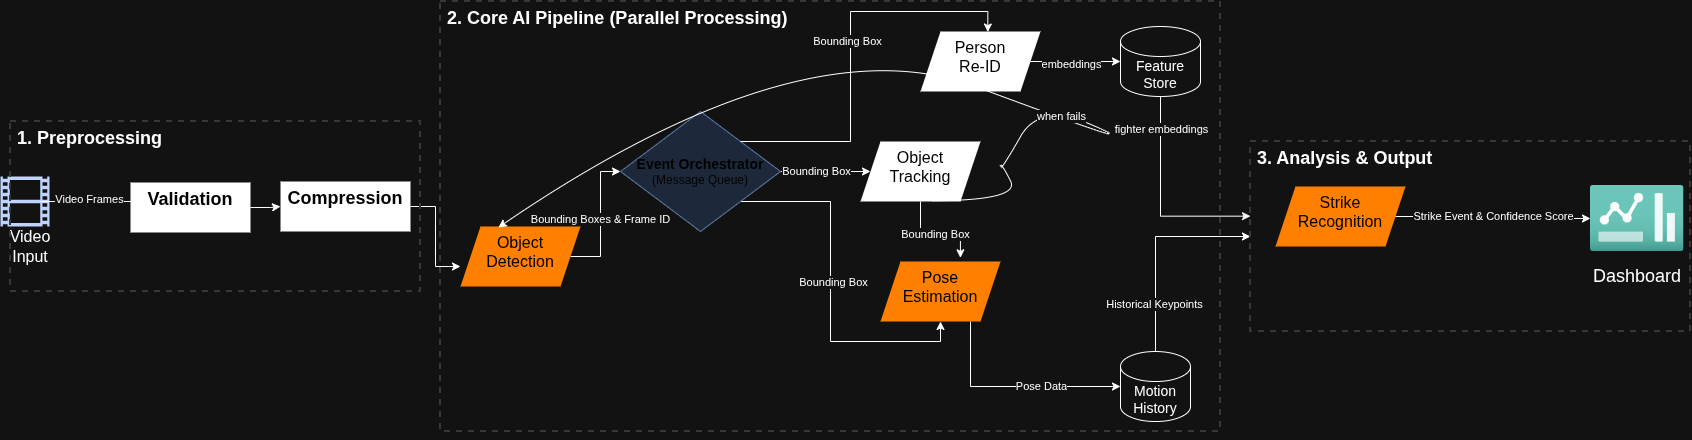

The diagram above was exported from draw.io. Its source (the exported page's mxGraphModel, read from the mxfile embedded in the PNG):
<mxGraphModel dx="1043" dy="592" grid="1" gridSize="10" guides="1" tooltips="1" connect="1" arrows="1" fold="1" page="1" pageScale="1" pageWidth="850" pageHeight="1100" math="0" shadow="0">
  <root>
    <mxCell id="0" />
    <mxCell id="1" parent="0" />
    <mxCell id="1UwHVZ-agmNvBDRW82tU-2" value="" style="sketch=0;aspect=fixed;pointerEvents=1;shadow=0;dashed=0;html=1;strokeColor=none;labelPosition=center;verticalLabelPosition=bottom;verticalAlign=top;align=center;fillColor=#00188D;shape=mxgraph.mscae.general.video" parent="1" vertex="1">
      <mxGeometry y="425" width="49" height="50" as="geometry" />
    </mxCell>
    <mxCell id="1UwHVZ-agmNvBDRW82tU-36" style="edgeStyle=orthogonalEdgeStyle;rounded=0;orthogonalLoop=1;jettySize=auto;html=1;entryX=0;entryY=0.5;entryDx=0;entryDy=0;" parent="1" source="1UwHVZ-agmNvBDRW82tU-4" target="1UwHVZ-agmNvBDRW82tU-6" edge="1">
      <mxGeometry relative="1" as="geometry" />
    </mxCell>
    <mxCell id="1UwHVZ-agmNvBDRW82tU-4" value="&lt;font style=&quot;font-size: 18px; color: light-dark(rgb(0, 0, 0), rgb(0, 0, 0));&quot;&gt;&lt;b style=&quot;&quot;&gt;Validation&lt;/b&gt;&lt;/font&gt;" style="whiteSpace=wrap;html=1;verticalAlign=top;fillColor=light-dark(#A9C4EB,#FFFFFF);strokeColor=none;sketch=0;pointerEvents=1;shadow=0;dashed=0;" parent="1" vertex="1">
      <mxGeometry x="130" y="431" width="120" height="50" as="geometry" />
    </mxCell>
    <mxCell id="1UwHVZ-agmNvBDRW82tU-5" value="Bounding Boxes &amp;amp; Frame ID" style="edgeStyle=orthogonalEdgeStyle;rounded=0;orthogonalLoop=1;jettySize=auto;html=1;entryX=0;entryY=0.5;entryDx=0;entryDy=0;align=center;verticalAlign=middle;" parent="1" source="1UwHVZ-agmNvBDRW82tU-7" target="1UwHVZ-agmNvBDRW82tU-18" edge="1">
      <mxGeometry relative="1" as="geometry">
        <mxPoint x="710" y="450" as="targetPoint" />
      </mxGeometry>
    </mxCell>
    <mxCell id="1UwHVZ-agmNvBDRW82tU-6" value="&lt;font style=&quot;font-size: 18px; color: light-dark(rgb(0, 0, 0), rgb(0, 0, 0));&quot;&gt;&lt;b style=&quot;&quot;&gt;Compression&lt;/b&gt;&lt;/font&gt;" style="whiteSpace=wrap;html=1;verticalAlign=top;fillColor=light-dark(#A9C4EB,#FFFFFF);strokeColor=none;sketch=0;pointerEvents=1;shadow=0;dashed=0;" parent="1" vertex="1">
      <mxGeometry x="280" y="430" width="130" height="50" as="geometry" />
    </mxCell>
    <mxCell id="1UwHVZ-agmNvBDRW82tU-7" value="&lt;font style=&quot;font-size: 16px; color: light-dark(rgb(0, 0, 0), rgb(0, 0, 0));&quot;&gt;Object&lt;/font&gt;&lt;div&gt;&lt;font style=&quot;font-size: 16px; color: light-dark(rgb(0, 0, 0), rgb(0, 0, 0));&quot;&gt;Detection&lt;/font&gt;&lt;/div&gt;" style="shape=parallelogram;perimeter=parallelogramPerimeter;whiteSpace=wrap;html=1;fixedSize=1;verticalAlign=top;fillColor=light-dark(#A9C4EB,#FF8000);strokeColor=none;sketch=0;pointerEvents=1;shadow=0;dashed=0;" parent="1" vertex="1">
      <mxGeometry x="460" y="475" width="120" height="60" as="geometry" />
    </mxCell>
    <mxCell id="pyi3Sr-ts0AyewqBxzOU-27" style="edgeStyle=orthogonalEdgeStyle;rounded=0;orthogonalLoop=1;jettySize=auto;html=1;exitX=1;exitY=0.5;exitDx=0;exitDy=0;" edge="1" parent="1" source="1UwHVZ-agmNvBDRW82tU-8" target="1UwHVZ-agmNvBDRW82tU-14">
      <mxGeometry relative="1" as="geometry" />
    </mxCell>
    <mxCell id="pyi3Sr-ts0AyewqBxzOU-28" value="embeddings" style="edgeLabel;html=1;align=center;verticalAlign=middle;resizable=0;points=[];" vertex="1" connectable="0" parent="pyi3Sr-ts0AyewqBxzOU-27">
      <mxGeometry x="-0.0987" y="-3" relative="1" as="geometry">
        <mxPoint as="offset" />
      </mxGeometry>
    </mxCell>
    <mxCell id="1UwHVZ-agmNvBDRW82tU-8" value="&lt;font style=&quot;color: light-dark(rgb(0, 0, 0), rgb(0, 0, 0));&quot;&gt;&lt;span style=&quot;font-size: 16px;&quot;&gt;Person&lt;/span&gt;&lt;/font&gt;&lt;div&gt;&lt;font style=&quot;color: light-dark(rgb(0, 0, 0), rgb(0, 0, 0));&quot;&gt;&lt;span style=&quot;font-size: 16px;&quot;&gt;Re-ID&lt;/span&gt;&lt;/font&gt;&lt;/div&gt;" style="shape=parallelogram;perimeter=parallelogramPerimeter;whiteSpace=wrap;html=1;fixedSize=1;verticalAlign=top;fillColor=light-dark(#A9C4EB,#FFFFFF);strokeColor=none;sketch=0;pointerEvents=1;shadow=0;dashed=0;" parent="1" vertex="1">
      <mxGeometry x="920" y="280" width="120" height="60" as="geometry" />
    </mxCell>
    <mxCell id="1UwHVZ-agmNvBDRW82tU-9" value="&lt;font style=&quot;font-size: 16px; color: light-dark(rgb(0, 0, 0), rgb(0, 0, 0));&quot;&gt;Object&lt;/font&gt;&lt;div&gt;&lt;font style=&quot;font-size: 16px; color: light-dark(rgb(0, 0, 0), rgb(0, 0, 0));&quot;&gt;Tracking&lt;/font&gt;&lt;/div&gt;" style="shape=parallelogram;perimeter=parallelogramPerimeter;whiteSpace=wrap;html=1;fixedSize=1;verticalAlign=top;fillColor=light-dark(#A9C4EB,#FFFFFF);strokeColor=none;sketch=0;pointerEvents=1;shadow=0;dashed=0;" parent="1" vertex="1">
      <mxGeometry x="860" y="390" width="120" height="60" as="geometry" />
    </mxCell>
    <mxCell id="pyi3Sr-ts0AyewqBxzOU-1" style="edgeStyle=orthogonalEdgeStyle;rounded=0;orthogonalLoop=1;jettySize=auto;html=1;exitX=0.75;exitY=1;exitDx=0;exitDy=0;" edge="1" parent="1" source="1UwHVZ-agmNvBDRW82tU-10" target="1UwHVZ-agmNvBDRW82tU-12">
      <mxGeometry relative="1" as="geometry">
        <Array as="points">
          <mxPoint x="970" y="635" />
        </Array>
      </mxGeometry>
    </mxCell>
    <mxCell id="pyi3Sr-ts0AyewqBxzOU-2" value="Pose Data" style="edgeLabel;html=1;align=center;verticalAlign=middle;resizable=0;points=[];" vertex="1" connectable="0" parent="pyi3Sr-ts0AyewqBxzOU-1">
      <mxGeometry x="-0.087" y="-1" relative="1" as="geometry">
        <mxPoint x="37" y="-1" as="offset" />
      </mxGeometry>
    </mxCell>
    <mxCell id="1UwHVZ-agmNvBDRW82tU-10" value="&lt;font style=&quot;color: light-dark(rgb(0, 0, 0), rgb(0, 0, 0));&quot;&gt;&lt;span style=&quot;font-size: 16px;&quot;&gt;Pose&lt;/span&gt;&lt;/font&gt;&lt;div&gt;&lt;font style=&quot;color: light-dark(rgb(0, 0, 0), rgb(0, 0, 0));&quot;&gt;&lt;span style=&quot;font-size: 16px;&quot;&gt;Estimation&lt;/span&gt;&lt;/font&gt;&lt;/div&gt;" style="shape=parallelogram;perimeter=parallelogramPerimeter;whiteSpace=wrap;html=1;fixedSize=1;verticalAlign=top;fillColor=light-dark(#A9C4EB,#FF8000);strokeColor=none;sketch=0;pointerEvents=1;shadow=0;dashed=0;" parent="1" vertex="1">
      <mxGeometry x="880" y="510" width="120" height="60" as="geometry" />
    </mxCell>
    <mxCell id="1UwHVZ-agmNvBDRW82tU-11" value="&lt;font style=&quot;color: light-dark(rgb(0, 0, 0), rgb(0, 0, 0));&quot;&gt;&lt;span style=&quot;font-size: 16px;&quot;&gt;Strike&lt;/span&gt;&lt;/font&gt;&lt;div&gt;&lt;font style=&quot;color: light-dark(rgb(0, 0, 0), rgb(0, 0, 0));&quot;&gt;&lt;span style=&quot;font-size: 16px;&quot;&gt;Recognition&lt;/span&gt;&lt;/font&gt;&lt;/div&gt;" style="shape=parallelogram;perimeter=parallelogramPerimeter;whiteSpace=wrap;html=1;fixedSize=1;verticalAlign=top;fillColor=light-dark(#A9C4EB,#FF8000);strokeColor=none;sketch=0;pointerEvents=1;shadow=0;dashed=0;fontColor=#000000;" parent="1" vertex="1">
      <mxGeometry x="1275" y="435" width="130" height="60" as="geometry" />
    </mxCell>
    <mxCell id="pyi3Sr-ts0AyewqBxzOU-14" style="edgeStyle=orthogonalEdgeStyle;rounded=0;orthogonalLoop=1;jettySize=auto;html=1;exitX=0.5;exitY=0;exitDx=0;exitDy=0;exitPerimeter=0;entryX=0;entryY=0.5;entryDx=0;entryDy=0;" edge="1" parent="1" source="1UwHVZ-agmNvBDRW82tU-12" target="1UwHVZ-agmNvBDRW82tU-32">
      <mxGeometry relative="1" as="geometry" />
    </mxCell>
    <mxCell id="pyi3Sr-ts0AyewqBxzOU-15" value="Historical Keypoints" style="edgeLabel;html=1;align=center;verticalAlign=middle;resizable=0;points=[];" vertex="1" connectable="0" parent="pyi3Sr-ts0AyewqBxzOU-14">
      <mxGeometry x="-0.5437" y="1" relative="1" as="geometry">
        <mxPoint as="offset" />
      </mxGeometry>
    </mxCell>
    <mxCell id="1UwHVZ-agmNvBDRW82tU-12" value="&lt;font style=&quot;font-size: 14px;&quot;&gt;Motion&lt;/font&gt;&lt;div&gt;&lt;font style=&quot;font-size: 14px;&quot;&gt;History&lt;/font&gt;&lt;/div&gt;" style="shape=cylinder3;whiteSpace=wrap;html=1;boundedLbl=1;backgroundOutline=1;size=15;" parent="1" vertex="1">
      <mxGeometry x="1120" y="600" width="70" height="70" as="geometry" />
    </mxCell>
    <mxCell id="1UwHVZ-agmNvBDRW82tU-13" value="&lt;font style=&quot;font-size: 16px;&quot;&gt;Video&lt;br&gt;Input&lt;/font&gt;" style="text;html=1;whiteSpace=wrap;strokeColor=none;fillColor=none;align=center;verticalAlign=middle;rounded=0;" parent="1" vertex="1">
      <mxGeometry y="480" width="60" height="30" as="geometry" />
    </mxCell>
    <mxCell id="1UwHVZ-agmNvBDRW82tU-15" value="" style="image;aspect=fixed;html=1;points=[];align=center;fontSize=12;image=img/lib/azure2/general/Dashboard2.svg;" parent="1" vertex="1">
      <mxGeometry x="1590" y="434" width="93.5" height="66" as="geometry" />
    </mxCell>
    <mxCell id="1UwHVZ-agmNvBDRW82tU-16" value="&lt;font style=&quot;font-size: 18px;&quot;&gt;Dashboard&lt;/font&gt;" style="text;html=1;whiteSpace=wrap;strokeColor=none;fillColor=none;align=center;verticalAlign=middle;rounded=0;" parent="1" vertex="1">
      <mxGeometry x="1606.75" y="510" width="60" height="30" as="geometry" />
    </mxCell>
    <mxCell id="1UwHVZ-agmNvBDRW82tU-53" style="edgeStyle=orthogonalEdgeStyle;rounded=0;orthogonalLoop=1;jettySize=auto;html=1;exitX=1;exitY=0.5;exitDx=0;exitDy=0;entryX=0;entryY=0.5;entryDx=0;entryDy=0;" parent="1" source="1UwHVZ-agmNvBDRW82tU-18" target="1UwHVZ-agmNvBDRW82tU-9" edge="1">
      <mxGeometry relative="1" as="geometry" />
    </mxCell>
    <mxCell id="1UwHVZ-agmNvBDRW82tU-54" value="Bounding Box" style="edgeLabel;html=1;align=center;verticalAlign=middle;resizable=0;points=[];" parent="1UwHVZ-agmNvBDRW82tU-53" vertex="1" connectable="0">
      <mxGeometry x="0.4722" y="-1" relative="1" as="geometry">
        <mxPoint x="-30" y="-1" as="offset" />
      </mxGeometry>
    </mxCell>
    <mxCell id="pyi3Sr-ts0AyewqBxzOU-23" style="edgeStyle=orthogonalEdgeStyle;rounded=0;orthogonalLoop=1;jettySize=auto;html=1;exitX=1;exitY=1;exitDx=0;exitDy=0;entryX=0.5;entryY=1;entryDx=0;entryDy=0;" edge="1" parent="1" source="1UwHVZ-agmNvBDRW82tU-18" target="1UwHVZ-agmNvBDRW82tU-10">
      <mxGeometry relative="1" as="geometry" />
    </mxCell>
    <mxCell id="pyi3Sr-ts0AyewqBxzOU-24" value="Bounding Box" style="edgeLabel;html=1;align=center;verticalAlign=middle;resizable=0;points=[];" vertex="1" connectable="0" parent="pyi3Sr-ts0AyewqBxzOU-23">
      <mxGeometry x="-0.0502" y="3" relative="1" as="geometry">
        <mxPoint as="offset" />
      </mxGeometry>
    </mxCell>
    <mxCell id="1UwHVZ-agmNvBDRW82tU-18" value="&lt;font style=&quot;font-size: 14px; color: light-dark(rgb(0, 0, 0), rgb(0, 0, 0));&quot;&gt;&lt;b&gt;Event Orchestrator&lt;/b&gt;&lt;/font&gt;&lt;div&gt;&lt;font style=&quot;font-size: 12px; color: light-dark(rgb(0, 0, 0), rgb(0, 0, 0));&quot;&gt;(Message Queue)&lt;/font&gt;&lt;/div&gt;" style="rhombus;whiteSpace=wrap;html=1;fillColor=#dae8fc;strokeColor=#6c8ebf;" parent="1" vertex="1">
      <mxGeometry x="620" y="360" width="160" height="120" as="geometry" />
    </mxCell>
    <mxCell id="1UwHVZ-agmNvBDRW82tU-28" value="Strike Event &amp;amp; Confidence Score" style="edgeStyle=orthogonalEdgeStyle;rounded=0;orthogonalLoop=1;jettySize=auto;html=1;exitX=1;exitY=0.5;exitDx=0;exitDy=0;entryX=0;entryY=0.5;entryDx=0;entryDy=0;entryPerimeter=0;align=center;verticalAlign=middle;" parent="1" source="1UwHVZ-agmNvBDRW82tU-11" target="1UwHVZ-agmNvBDRW82tU-15" edge="1">
      <mxGeometry relative="1" as="geometry" />
    </mxCell>
    <mxCell id="1UwHVZ-agmNvBDRW82tU-32" value="3. Analysis &amp;amp; Output" style="rounded=0;whiteSpace=wrap;html=1;fillColor=none;strokeColor=#d4d4d4;dashed=1;strokeWidth=2;fontSize=18;fontStyle=1;align=left;verticalAlign=top;spacingLeft=5;" parent="1" vertex="1">
      <mxGeometry x="1250" y="390" width="440" height="190" as="geometry" />
    </mxCell>
    <mxCell id="1UwHVZ-agmNvBDRW82tU-34" style="edgeStyle=orthogonalEdgeStyle;rounded=0;orthogonalLoop=1;jettySize=auto;html=1;" parent="1" edge="1">
      <mxGeometry relative="1" as="geometry">
        <mxPoint x="40" y="450.01999999999975" as="sourcePoint" />
        <mxPoint x="140" y="450" as="targetPoint" />
      </mxGeometry>
    </mxCell>
    <mxCell id="1UwHVZ-agmNvBDRW82tU-35" value="Video Frames" style="edgeLabel;html=1;align=center;verticalAlign=middle;resizable=0;points=[];fontSize=11;" parent="1UwHVZ-agmNvBDRW82tU-34" vertex="1" connectable="0">
      <mxGeometry x="-0.039" y="2" relative="1" as="geometry">
        <mxPoint as="offset" />
      </mxGeometry>
    </mxCell>
    <mxCell id="1UwHVZ-agmNvBDRW82tU-37" style="edgeStyle=orthogonalEdgeStyle;rounded=0;orthogonalLoop=1;jettySize=auto;html=1;entryX=0;entryY=0.667;entryDx=0;entryDy=0;entryPerimeter=0;" parent="1" source="1UwHVZ-agmNvBDRW82tU-6" target="1UwHVZ-agmNvBDRW82tU-7" edge="1">
      <mxGeometry relative="1" as="geometry" />
    </mxCell>
    <mxCell id="pyi3Sr-ts0AyewqBxzOU-7" value="" style="curved=1;endArrow=classic;html=1;rounded=0;exitX=0.592;exitY=0.988;exitDx=0;exitDy=0;exitPerimeter=0;entryX=0.315;entryY=0.017;entryDx=0;entryDy=0;entryPerimeter=0;" edge="1" parent="1" source="1UwHVZ-agmNvBDRW82tU-9" target="1UwHVZ-agmNvBDRW82tU-7">
      <mxGeometry width="50" height="50" relative="1" as="geometry">
        <mxPoint x="1130" y="530" as="sourcePoint" />
        <mxPoint x="1180" y="380" as="targetPoint" />
        <Array as="points">
          <mxPoint x="1020" y="449" />
          <mxPoint x="1000" y="410" />
          <mxPoint x="1000" y="420" />
          <mxPoint x="1040" y="350" />
          <mxPoint x="1150" y="400" />
          <mxPoint x="800" y="270" />
        </Array>
      </mxGeometry>
    </mxCell>
    <mxCell id="pyi3Sr-ts0AyewqBxzOU-8" value="when fails" style="edgeLabel;html=1;align=center;verticalAlign=middle;resizable=0;points=[];" vertex="1" connectable="0" parent="pyi3Sr-ts0AyewqBxzOU-7">
      <mxGeometry x="-0.188" y="-2" relative="1" as="geometry">
        <mxPoint as="offset" />
      </mxGeometry>
    </mxCell>
    <mxCell id="pyi3Sr-ts0AyewqBxzOU-12" style="edgeStyle=orthogonalEdgeStyle;rounded=0;orthogonalLoop=1;jettySize=auto;html=1;exitX=1;exitY=0;exitDx=0;exitDy=0;entryX=0.561;entryY=0.009;entryDx=0;entryDy=0;entryPerimeter=0;" edge="1" parent="1" source="1UwHVZ-agmNvBDRW82tU-18" target="1UwHVZ-agmNvBDRW82tU-8">
      <mxGeometry relative="1" as="geometry" />
    </mxCell>
    <mxCell id="pyi3Sr-ts0AyewqBxzOU-13" value="Bounding Box" style="edgeLabel;html=1;align=center;verticalAlign=middle;resizable=0;points=[];" vertex="1" connectable="0" parent="pyi3Sr-ts0AyewqBxzOU-12">
      <mxGeometry x="0.0577" y="3" relative="1" as="geometry">
        <mxPoint as="offset" />
      </mxGeometry>
    </mxCell>
    <mxCell id="pyi3Sr-ts0AyewqBxzOU-16" style="edgeStyle=orthogonalEdgeStyle;rounded=0;orthogonalLoop=1;jettySize=auto;html=1;exitX=0.5;exitY=1;exitDx=0;exitDy=0;exitPerimeter=0;entryX=0;entryY=0.393;entryDx=0;entryDy=0;entryPerimeter=0;" edge="1" parent="1" source="1UwHVZ-agmNvBDRW82tU-14" target="1UwHVZ-agmNvBDRW82tU-32">
      <mxGeometry relative="1" as="geometry" />
    </mxCell>
    <mxCell id="pyi3Sr-ts0AyewqBxzOU-17" value="fighter embeddings" style="edgeLabel;html=1;align=center;verticalAlign=middle;resizable=0;points=[];" vertex="1" connectable="0" parent="pyi3Sr-ts0AyewqBxzOU-16">
      <mxGeometry x="-0.6872" y="1" relative="1" as="geometry">
        <mxPoint as="offset" />
      </mxGeometry>
    </mxCell>
    <mxCell id="pyi3Sr-ts0AyewqBxzOU-18" style="edgeStyle=orthogonalEdgeStyle;rounded=0;orthogonalLoop=1;jettySize=auto;html=1;exitX=0.5;exitY=1;exitDx=0;exitDy=0;entryX=0.666;entryY=-0.062;entryDx=0;entryDy=0;entryPerimeter=0;" edge="1" parent="1" source="1UwHVZ-agmNvBDRW82tU-9" target="1UwHVZ-agmNvBDRW82tU-10">
      <mxGeometry relative="1" as="geometry" />
    </mxCell>
    <mxCell id="pyi3Sr-ts0AyewqBxzOU-19" value="Bounding Box" style="edgeLabel;html=1;align=center;verticalAlign=middle;resizable=0;points=[];" vertex="1" connectable="0" parent="pyi3Sr-ts0AyewqBxzOU-18">
      <mxGeometry x="-0.0638" y="-1" relative="1" as="geometry">
        <mxPoint y="2" as="offset" />
      </mxGeometry>
    </mxCell>
    <mxCell id="pyi3Sr-ts0AyewqBxzOU-20" value="2. Core AI Pipeline (Parallel Processing)" style="rounded=0;whiteSpace=wrap;html=1;fillColor=none;strokeColor=#d4d4d4;dashed=1;strokeWidth=2;fontSize=18;fontStyle=1;align=left;verticalAlign=top;spacingLeft=5;movable=1;resizable=1;rotatable=1;deletable=1;editable=1;locked=0;connectable=1;" vertex="1" parent="1">
      <mxGeometry x="440" y="250" width="780" height="430" as="geometry" />
    </mxCell>
    <mxCell id="pyi3Sr-ts0AyewqBxzOU-21" value="1. Preprocessing" style="rounded=0;whiteSpace=wrap;html=1;fillColor=none;strokeColor=#d4d4d4;dashed=1;strokeWidth=2;fontSize=18;fontStyle=1;align=left;verticalAlign=top;spacingLeft=5;" vertex="1" parent="1">
      <mxGeometry x="10" y="370" width="410" height="170" as="geometry" />
    </mxCell>
    <mxCell id="1UwHVZ-agmNvBDRW82tU-14" value="&lt;div&gt;&lt;font style=&quot;font-size: 14px;&quot;&gt;Feature Store&lt;/font&gt;&lt;/div&gt;" style="shape=cylinder3;whiteSpace=wrap;html=1;boundedLbl=1;backgroundOutline=1;size=15;" parent="1" vertex="1">
      <mxGeometry x="1120" y="275" width="80" height="70" as="geometry" />
    </mxCell>
    <mxCell id="pyi3Sr-ts0AyewqBxzOU-30" style="edgeStyle=orthogonalEdgeStyle;rounded=0;orthogonalLoop=1;jettySize=auto;html=1;exitX=0.5;exitY=1;exitDx=0;exitDy=0;" edge="1" parent="1" source="pyi3Sr-ts0AyewqBxzOU-20" target="pyi3Sr-ts0AyewqBxzOU-20">
      <mxGeometry relative="1" as="geometry" />
    </mxCell>
  </root>
</mxGraphModel>